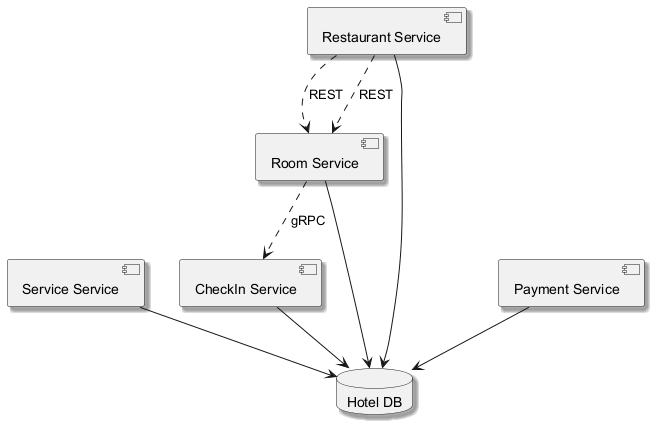

The diagram above was rendered by PlantUML. Its source (embedded in the PNG):
@startuml
skinparam backgroundColor #FFFFFF
skinparam classBackgroundColor #F3E5F5
skinparam classBorderColor #6A1B9A
skinparam shadowing true
component "Room Service" as C_RoomService
component "CheckIn Service" as C_CheckInService
component "Service Service" as C_ServiceService
component "Restaurant Service" as C_RestaurantService
component "Payment Service" as C_PaymentService
database "Hotel DB" as DB_hotel
C_RoomService --> DB_hotel
C_CheckInService --> DB_hotel
C_ServiceService --> DB_hotel
C_RestaurantService --> DB_hotel
C_PaymentService --> DB_hotel
C_RoomService ..> C_CheckInService : gRPC
C_RestaurantService ..> C_RoomService : REST
C_RestaurantService ..> C_RoomService : REST
@enduml